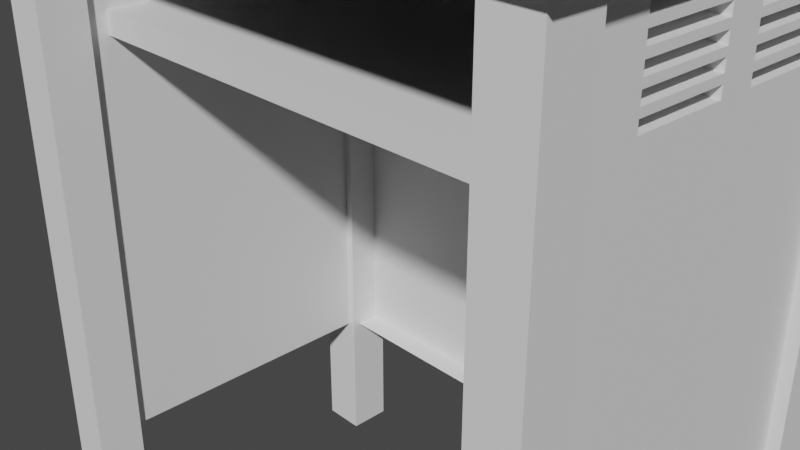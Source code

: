 # Source: teacher_desk.blend  (saved by Blender 3.2.14; exported with 4.5.12 LTS)
import bpy
from mathutils import Matrix  # noqa: F401  (used for matrix-valued properties, if any)

bpy.ops.wm.read_factory_settings(use_empty=True)
scene = bpy.context.scene
scene.name = 'Scene'

# ---- collections
col_collection = bpy.data.collections.new('Collection'); scene.collection.children.link(col_collection)

# ---- world
world_world = bpy.data.worlds.new('World'); scene.world = world_world
world_world.use_nodes = True; world_world.node_tree.nodes.clear()
_N = world_world.node_tree.nodes; _L = world_world.node_tree.links
n0 = _N.new('ShaderNodeOutputWorld'); n0.name = 'World Output'; n0.location = (300, 300)
n1 = _N.new('ShaderNodeBackground'); n1.name = 'Background'; n1.location = (10, 300)
n1.inputs[0].default_value = (0.05088, 0.05088, 0.05088, 1.0)
_L.new(n1.outputs[0], n0.inputs[0])
n0.is_active_output = True
world_world.color = (0.05088, 0.05088, 0.05088)
world_world.use_sun_shadow = False
world_world.sun_shadow_jitter_overblur = 0.0

# ---- cameras
cam_camera = bpy.data.cameras.new('Camera')
cam_camera.clip_end = 100.0
cam_camera.ortho_scale = 7.314

# ---- meshes
me_001 = bpy.data.meshes.new('큐브.001')
me_001.from_pydata([(-1.0, -1.0, -1.0), (-1.0, -1.0, 1.0), (-1.0, 1.0, -1.0), (1.0, -1.0, -1.0), (1.0, -1.0, 1.0), (1.0, 1.0, -1.0), (-1.0, 1.151, 1.0), (-1.0, 1.151, -1.0), (1.0, 1.151, -1.0), (1.0, 1.151, 1.0), (-1.098, -1.0, -1.0), (-1.098, -1.0, 1.0), (-1.098, 1.151, 1.0), (-1.098, 1.151, -1.0), (1.098, -1.0, -1.0), (1.098, -1.0, 1.0), (1.098, 1.151, 1.0), (1.098, 1.151, -1.0), (1.197, 1.301, 1.088), (1.197, 1.301, 1.0), (-1.197, 1.151, 1.0), (-1.197, 1.301, 1.088), (-1.197, 1.301, 1.0), (1.197, -1.151, 1.088), (1.197, -1.151, 1.0), (-1.197, -1.151, 1.0), (-1.197, -1.151, 1.088), (1.0, 0.2608, 0.8136), (1.0, 0.2608, 0.8502), (1.0, 0.782, 0.8502), (1.0, 0.782, 0.8136), (1.098, 0.2608, 0.8136), (1.098, 0.2608, 0.8502), (1.098, 0.782, 0.8136), (1.098, 0.782, 0.8502), (1.0, -0.4647, 0.8136), (1.0, -0.4647, 0.8502), (1.0, 0.05649, 0.8502), (1.0, 0.05649, 0.8136), (1.098, 0.05649, 0.8502), (1.098, -0.4647, 0.8136), (1.098, -0.4647, 0.8502), (1.098, 0.05649, 0.8136), (1.0, 0.782, 0.7879), (1.0, 0.782, 0.7513), (1.0, 0.2608, 0.7513), (1.0, 0.2608, 0.7879), (1.098, 0.782, 0.7879), (1.098, 0.782, 0.7513), (1.098, 0.2608, 0.7513), (1.098, 0.2608, 0.7879), (1.0, 0.05649, 0.7513), (1.0, 0.05649, 0.7879), (1.0, -0.4647, 0.7513), (1.0, -0.4647, 0.7879), (1.098, 0.05649, 0.7513), (1.098, 0.05649, 0.7879), (1.098, -0.4647, 0.7513), (1.098, -0.4647, 0.7879), (1.0, 0.782, 0.7267), (1.0, 0.782, 0.6901), (1.0, 0.2608, 0.6901), (1.0, 0.2608, 0.7267), (1.098, 0.782, 0.7267), (1.098, 0.782, 0.6901), (1.098, 0.2608, 0.6901), (1.098, 0.2608, 0.7267), (1.0, 0.05649, 0.6901), (1.0, 0.05649, 0.7267), (1.0, -0.4647, 0.6901), (1.0, -0.4647, 0.7267), (1.098, 0.05649, 0.6901), (1.098, 0.05649, 0.7267), (1.098, -0.4647, 0.6901), (1.098, -0.4647, 0.7267), (1.0, 0.782, 0.6645), (1.0, 0.782, 0.6278), (1.0, 0.2608, 0.6278), (1.0, 0.2608, 0.6645), (1.098, 0.782, 0.6645), (1.098, 0.782, 0.6278), (1.098, 0.2608, 0.6278), (1.098, 0.2608, 0.6645), (1.0, 0.05649, 0.6278), (1.0, 0.05649, 0.6645), (1.0, -0.4647, 0.6278), (1.0, -0.4647, 0.6645), (1.098, 0.05649, 0.6278), (1.098, 0.05649, 0.6645), (1.098, -0.4647, 0.6278), (1.098, -0.4647, 0.6645), (1.0, 0.2608, 0.912), (1.0, 0.782, 0.8753), (1.0, 0.782, 0.912), (1.0, 0.2608, 0.8753), (1.098, 0.2608, 0.912), (1.098, 0.782, 0.8753), (1.098, 0.782, 0.912), (1.098, 0.2608, 0.8753), (1.0, -0.2592, 0.912), (1.0, 0.04913, 0.8753), (1.0, -0.4647, 0.8753), (1.0, -0.4647, 0.912), (1.0, 0.05649, 0.8753), (1.0, 0.05649, 0.912), (1.098, -0.4647, 0.8753), (1.098, -0.4647, 0.912), (1.098, -0.2592, 0.912), (1.098, 0.04913, 0.8753), (1.098, 0.05649, 0.8753), (1.098, 0.05649, 0.912), (-1.0, 0.2608, 0.8502), (-1.0, 0.2608, 0.8136), (-1.0, 0.782, 0.8136), (-1.0, 0.782, 0.8502), (-1.098, 0.2608, 0.8502), (-1.098, 0.2608, 0.8136), (-1.098, 0.782, 0.8136), (-1.098, 0.782, 0.8502), (-1.0, 0.05649, 0.8502), (-1.0, -0.4647, 0.8136), (-1.0, -0.4647, 0.8502), (-1.0, 0.05649, 0.8136), (-1.098, 0.05649, 0.8502), (-1.098, -0.4647, 0.8136), (-1.098, -0.4647, 0.8502), (-1.098, 0.05649, 0.8136), (-1.0, 0.782, 0.7879), (-1.0, 0.782, 0.7513), (-1.0, 0.2608, 0.7513), (-1.0, 0.2608, 0.7879), (-1.098, 0.782, 0.7879), (-1.098, 0.782, 0.7513), (-1.098, 0.2608, 0.7513), (-1.098, 0.2608, 0.7879), (-1.0, 0.05649, 0.7513), (-1.0, 0.05649, 0.7879), (-1.0, -0.4647, 0.7513), (-1.0, -0.4647, 0.7879), (-1.098, 0.05649, 0.7513), (-1.098, 0.05649, 0.7879), (-1.098, -0.4647, 0.7513), (-1.098, -0.4647, 0.7879), (-1.0, 0.782, 0.7267), (-1.0, 0.782, 0.6901), (-1.0, 0.2608, 0.6901), (-1.0, 0.2608, 0.7267), (-1.098, 0.782, 0.7267), (-1.098, 0.782, 0.6901), (-1.098, 0.2608, 0.6901), (-1.098, 0.2608, 0.7267), (-1.0, 0.05649, 0.6901), (-1.0, 0.05649, 0.7267), (-1.0, -0.4647, 0.6901), (-1.0, -0.4647, 0.7267), (-1.098, 0.05649, 0.6901), (-1.098, 0.05649, 0.7267), (-1.098, -0.4647, 0.6901), (-1.098, -0.4647, 0.7267), (-1.0, 0.782, 0.6645), (-1.0, 0.782, 0.6278), (-1.0, 0.2608, 0.6278), (-1.0, 0.2608, 0.6645), (-1.098, 0.782, 0.6645), (-1.098, 0.782, 0.6278), (-1.098, 0.2608, 0.6278), (-1.098, 0.2608, 0.6645), (-1.0, 0.05649, 0.6278), (-1.0, 0.05649, 0.6645), (-1.0, -0.4647, 0.6278), (-1.0, -0.4647, 0.6645), (-1.098, 0.05649, 0.6278), (-1.098, 0.05649, 0.6645), (-1.098, -0.4647, 0.6278), (-1.098, -0.4647, 0.6645), (-1.0, 0.2608, 0.912), (-1.0, 0.782, 0.912), (-1.0, 0.782, 0.8753), (-1.0, 0.2608, 0.8753), (-1.098, 0.2608, 0.912), (-1.098, 0.782, 0.8753), (-1.098, 0.782, 0.912), (-1.098, 0.2608, 0.8753), (-1.0, -0.2592, 0.912), (-1.0, 0.05649, 0.8753), (-1.0, 0.04913, 0.8753), (-1.0, 0.05649, 0.912), (-1.0, -0.4647, 0.8753), (-1.0, -0.4647, 0.912), (-1.098, -0.4647, 0.8753), (-1.098, -0.4647, 0.912), (-1.098, -0.2592, 0.912), (-1.098, 0.04913, 0.8753), (-1.098, 0.05649, 0.8753), (-1.098, 0.05649, 0.912)], [], [(11, 1, 4, 15, 24, 25, 20, 12), (24, 15, 16, 9, 6, 12, 20, 22, 19), (9, 16, 15, 4, 1, 11, 12, 6), (62, 45, 44, 59), (53, 51, 68, 70), (78, 61, 60, 75), (27, 46, 45, 62, 61, 78, 77, 76, 75, 60, 59, 44, 43, 30, 29, 9, 8, 3, 4, 36, 35, 54, 53, 70, 69, 86, 85, 83, 84, 67, 68, 51, 52, 38, 37, 28), (69, 67, 84, 86), (35, 38, 52, 54), (46, 27, 30, 43), (37, 36, 4, 99, 102, 101, 100, 28), (92, 29, 28, 94), (104, 99, 4, 9, 29, 92, 93, 91, 94, 28, 100, 103), (184, 185, 111, 178, 175, 176, 177, 114, 6, 1, 183, 186), (178, 111, 114, 177), (122, 112, 111, 119), (1, 0, 7, 6, 114, 113, 127, 128, 143, 144, 159, 160, 161, 162, 145, 146, 129, 130, 112, 122, 136, 135, 152, 151, 168, 167, 169, 170, 153, 154, 137, 138, 120, 121, 119, 111, 185, 187, 188, 183), (168, 151, 153, 170), (159, 144, 145, 162), (152, 135, 137, 154), (143, 128, 129, 146), (136, 122, 120, 138), (127, 113, 112, 130), (7, 6, 9, 8), (0, 1, 11, 10), (8, 9, 16, 17), (4, 3, 14, 15), (42, 31, 32, 39), (47, 33, 31, 50), (63, 48, 49, 66), (72, 55, 57, 74), (88, 71, 73, 90), (106, 107, 15, 14, 17, 16, 34, 33, 47, 48, 63, 64, 79, 80, 81, 82, 65, 66, 49, 50, 31, 42, 56, 55, 72, 71, 88, 87, 89, 90, 73, 74, 57, 58, 40, 41, 39, 32, 108, 105), (79, 64, 65, 82), (56, 42, 40, 58), (32, 98, 95, 97, 96, 34, 16, 15, 107, 110, 109, 108), (98, 32, 34, 96), (4, 1, 6, 9), (26, 25, 24, 23), (14, 3, 5, 2, 0, 10, 13, 7, 8, 17), (19, 18, 23, 24), (22, 21, 18, 19), (134, 116, 117, 131), (150, 133, 132, 147), (166, 149, 148, 163), (157, 155, 172, 174), (192, 115, 123, 125, 124, 142, 141, 158, 157, 174, 173, 171, 172, 155, 156, 139, 140, 126, 116, 134, 133, 150, 149, 166, 165, 164, 163, 148, 147, 132, 131, 117, 118, 12, 13, 10, 11, 191, 190, 189), (141, 139, 156, 158), (124, 126, 140, 142), (115, 116, 126, 123), (180, 118, 115, 182), (11, 12, 118, 180, 181, 179, 182, 115, 192, 193, 194, 191), (21, 22, 25, 26), (18, 21, 26, 23), (6, 7, 13, 12), (29, 30, 33, 34), (31, 27, 28, 32), (29, 34, 32, 28), (30, 27, 31, 33), (39, 37, 38, 42), (40, 35, 36, 41), (37, 39, 41, 36), (38, 35, 40, 42), (43, 44, 48, 47), (49, 45, 46, 50), (43, 47, 50, 46), (44, 45, 49, 48), (52, 51, 55, 56), (57, 53, 54, 58), (52, 56, 58, 54), (55, 51, 53, 57), (59, 60, 64, 63), (65, 61, 62, 66), (59, 63, 66, 62), (60, 61, 65, 64), (68, 67, 71, 72), (73, 69, 70, 74), (68, 72, 74, 70), (71, 67, 69, 73), (75, 76, 80, 79), (81, 77, 78, 82), (75, 79, 82, 78), (76, 77, 81, 80), (84, 83, 87, 88), (89, 85, 86, 90), (84, 88, 90, 86), (87, 83, 85, 89), (93, 92, 96, 97), (98, 94, 91, 95), (93, 97, 95, 91), (92, 94, 98, 96), (104, 103, 109, 110), (105, 101, 102, 106), (99, 104, 110, 107, 106, 102), (108, 109, 103, 100, 101, 105), (117, 113, 114, 118), (115, 111, 112, 116), (118, 114, 111, 115), (112, 113, 117, 116), (126, 122, 119, 123), (125, 121, 120, 124), (121, 125, 123, 119), (120, 122, 126, 124), (132, 128, 127, 131), (134, 130, 129, 133), (131, 127, 130, 134), (133, 129, 128, 132), (139, 135, 136, 140), (142, 138, 137, 141), (138, 142, 140, 136), (137, 135, 139, 141), (148, 144, 143, 147), (150, 146, 145, 149), (147, 143, 146, 150), (149, 145, 144, 148), (155, 151, 152, 156), (158, 154, 153, 157), (154, 158, 156, 152), (153, 151, 155, 157), (164, 160, 159, 163), (166, 162, 161, 165), (163, 159, 162, 166), (165, 161, 160, 164), (171, 167, 168, 172), (174, 170, 169, 173), (170, 174, 172, 168), (169, 167, 171, 173), (180, 177, 176, 181), (179, 175, 178, 182), (181, 176, 175, 179), (178, 177, 180, 182), (184, 186, 194, 193), (190, 188, 187, 189), (183, 188, 190, 191, 194, 186), (187, 185, 184, 193, 192, 189)])
_uv = me_001.uv_layers.new(name='UV 맵')
_uv.uv.foreach_set('vector', [0.625, 1.0, 0.0, 0.0, 0.625, 0.75, 0.625, 0.75, 0.625, 0.75, 0.625, 0.0, 0.625, 0.25, 0.625, 0.25, 0.625, 0.75, 0.625, 0.75, 0.625, 0.5, 0.625, 0.5, 0.625, 0.25, 0.625, 0.25, 0.625, 0.25, 0.625, 0.25, 0.625, 0.5, 0.625, 0.5, 0.625, 0.5, 0.625, 0.75, 0.625, 0.75, 0.0, 0.0, 0.625, 1.0, 0.625, 0.25, 0.625, 0.25, 0.5908, 0.6034, 0.5939, 0.6034, 0.5939, 0.5429, 0.5908, 0.5429, 0.5939, 0.6878, 0.5939, 0.6272, 0.5908, 0.6272, 0.5908, 0.6878, 0.5831, 0.6034, 0.5863, 0.6034, 0.5863, 0.5429, 0.5831, 0.5429, 0.6017, 0.6034, 0.5985, 0.6034, 0.5939, 0.6034, 0.5908, 0.6034, 0.5863, 0.6034, 0.5831, 0.6034, 0.5785, 0.6034, 0.5785, 0.5429, 0.5831, 0.5429, 0.5863, 0.5429, 0.5908, 0.5429, 0.5939, 0.5429, 0.5985, 0.5429, 0.6017, 0.5429, 0.6063, 0.5429, 0.625, 0.5, 0.375, 0.5, 0.375, 0.75, 0.625, 0.75, 0.6063, 0.6878, 0.6017, 0.6878, 0.5985, 0.6878, 0.5939, 0.6878, 0.5908, 0.6878, 0.5863, 0.6878, 0.5831, 0.6878, 0.5785, 0.6878, 0.5785, 0.6272, 0.5831, 0.6272, 0.5863, 0.6272, 0.5908, 0.6272, 0.5939, 0.6272, 0.5985, 0.6272, 0.6017, 0.6272, 0.6063, 0.6272, 0.6063, 0.6034, 0.5863, 0.6878, 0.5863, 0.6272, 0.5831, 0.6272, 0.5831, 0.6878, 0.6017, 0.6878, 0.6017, 0.6272, 0.5985, 0.6272, 0.5985, 0.6878, 0.5985, 0.6034, 0.6017, 0.6034, 0.6017, 0.5429, 0.5985, 0.5429, 0.6063, 0.6272, 0.6063, 0.6878, 0.625, 0.75, 0.614, 0.6639, 0.614, 0.6878, 0.6094, 0.6878, 0.6094, 0.628, 0.6063, 0.6034, 0.6094, 0.5429, 0.6063, 0.5429, 0.6063, 0.6034, 0.6094, 0.6034, 0.614, 0.6272, 0.614, 0.6639, 0.625, 0.75, 0.625, 0.5, 0.6063, 0.5429, 0.6094, 0.5429, 0.614, 0.5429, 0.614, 0.6034, 0.6094, 0.6034, 0.6063, 0.6034, 0.6094, 0.628, 0.6094, 0.6272, 0.6094, 0.6316, 0.6094, 0.6341, 0.6063, 0.5603, 0.6094, 0.5603, 0.614, 0.5603, 0.614, 0.3786, 0.6094, 0.3786, 0.6063, 0.3786, 0.625, 0.25, 0.625, 1.0, 0.614, 0.7417, 0.614, 0.6316, 0.6094, 0.5603, 0.6063, 0.5603, 0.6063, 0.3786, 0.6094, 0.3786, 0.6017, 0.6316, 0.6017, 0.5603, 0.6063, 0.5603, 0.6063, 0.6316, 0.625, 1.0, 0.375, 1.0, 0.375, 0.25, 0.625, 0.25, 0.6063, 0.3786, 0.6017, 0.3786, 0.5985, 0.3786, 0.5939, 0.3786, 0.5908, 0.3786, 0.5863, 0.3786, 0.5831, 0.3786, 0.5785, 0.3786, 0.5785, 0.5603, 0.5831, 0.5603, 0.5863, 0.5603, 0.5908, 0.5603, 0.5939, 0.5603, 0.5985, 0.5603, 0.6017, 0.5603, 0.6017, 0.6316, 0.5985, 0.6316, 0.5939, 0.6316, 0.5908, 0.6316, 0.5863, 0.6316, 0.5831, 0.6316, 0.5785, 0.6316, 0.5785, 0.8133, 0.5831, 0.8133, 0.5863, 0.8133, 0.5908, 0.8133, 0.5939, 0.8133, 0.5985, 0.8133, 0.6017, 0.8133, 0.6063, 0.8133, 0.6063, 0.6316, 0.6063, 0.5603, 0.6094, 0.6341, 0.6094, 0.8133, 0.614, 0.8133, 0.614, 0.7417, 0.5831, 0.6316, 0.5863, 0.6316, 0.5863, 0.8133, 0.5831, 0.8133, 0.5831, 0.3786, 0.5863, 0.3786, 0.5863, 0.5603, 0.5831, 0.5603, 0.5908, 0.6316, 0.5939, 0.6316, 0.5939, 0.8133, 0.5908, 0.8133, 0.5908, 0.3786, 0.5939, 0.3786, 0.5939, 0.5603, 0.5908, 0.5603, 0.5985, 0.6316, 0.6017, 0.6316, 0.6017, 0.8133, 0.5985, 0.8133, 0.5985, 0.3786, 0.6017, 0.3786, 0.6017, 0.5603, 0.5985, 0.5603, 0.375, 0.25, 0.625, 0.25, 0.625, 0.5, 0.375, 0.5, 0.375, 1.0, 0.625, 1.0, 0.625, 1.0, 0.375, 1.0, 0.375, 0.5, 0.625, 0.5, 0.625, 0.5, 0.375, 0.5, 0.625, 0.75, 0.375, 0.75, 0.375, 0.75, 0.625, 0.75, 0.6017, 0.6272, 0.6017, 0.6034, 0.6063, 0.6034, 0.6063, 0.6272, 0.5985, 0.5429, 0.6017, 0.5429, 0.6017, 0.6034, 0.5985, 0.6034, 0.5908, 0.5429, 0.5939, 0.5429, 0.5939, 0.6034, 0.5908, 0.6034, 0.5908, 0.6272, 0.5939, 0.6272, 0.5939, 0.6878, 0.5908, 0.6878, 0.5831, 0.6272, 0.5863, 0.6272, 0.5863, 0.6878, 0.5831, 0.6878, 0.614, 0.6878, 0.614, 0.6639, 0.625, 0.75, 0.375, 0.75, 0.375, 0.5, 0.625, 0.5, 0.6063, 0.5429, 0.6017, 0.5429, 0.5985, 0.5429, 0.5939, 0.5429, 0.5908, 0.5429, 0.5863, 0.5429, 0.5831, 0.5429, 0.5785, 0.5429, 0.5785, 0.6034, 0.5831, 0.6034, 0.5863, 0.6034, 0.5908, 0.6034, 0.5939, 0.6034, 0.5985, 0.6034, 0.6017, 0.6034, 0.6017, 0.6272, 0.5985, 0.6272, 0.5939, 0.6272, 0.5908, 0.6272, 0.5863, 0.6272, 0.5831, 0.6272, 0.5785, 0.6272, 0.5785, 0.6878, 0.5831, 0.6878, 0.5863, 0.6878, 0.5908, 0.6878, 0.5939, 0.6878, 0.5985, 0.6878, 0.6017, 0.6878, 0.6063, 0.6878, 0.6063, 0.6272, 0.6063, 0.6034, 0.6094, 0.628, 0.6094, 0.6878, 0.5831, 0.5429, 0.5863, 0.5429, 0.5863, 0.6034, 0.5831, 0.6034, 0.5985, 0.6272, 0.6017, 0.6272, 0.6017, 0.6878, 0.5985, 0.6878, 0.6063, 0.6034, 0.6094, 0.6034, 0.614, 0.6034, 0.614, 0.5429, 0.6094, 0.5429, 0.6063, 0.5429, 0.625, 0.5, 0.625, 0.75, 0.614, 0.6639, 0.614, 0.6272, 0.6094, 0.6272, 0.6094, 0.628, 0.6094, 0.6034, 0.6063, 0.6034, 0.6063, 0.5429, 0.6094, 0.5429, 0.625, 0.75, 0.0, 0.0, 0.625, 0.25, 0.625, 0.5, 0.625, 1.0, 0.625, 1.0, 0.625, 0.75, 0.625, 0.75, 0.375, 0.75, 0.375, 0.75, 0.375, 0.5, 0.125, 0.5, 0.125, 0.75, 0.125, 0.75, 0.125, 0.5, 0.125, 0.5, 0.375, 0.5, 0.375, 0.5, 0.625, 0.5, 0.625, 0.5, 0.625, 0.75, 0.625, 0.75, 0.625, 0.25, 0.625, 0.25, 0.625, 0.5, 0.625, 0.5, 0.5985, 0.1466, 0.6017, 0.1466, 0.6017, 0.2071, 0.5985, 0.2071, 0.5908, 0.1466, 0.5939, 0.1466, 0.5939, 0.2071, 0.5908, 0.2071, 0.5831, 0.1466, 0.5863, 0.1466, 0.5863, 0.2071, 0.5831, 0.2071, 0.5863, 0.06222, 0.5863, 0.1228, 0.5831, 0.1228, 0.5831, 0.06222, 0.6094, 0.122, 0.6063, 0.1466, 0.6063, 0.1228, 0.6063, 0.06222, 0.6017, 0.06222, 0.5985, 0.06222, 0.5939, 0.06222, 0.5908, 0.06222, 0.5863, 0.06222, 0.5831, 0.06222, 0.5785, 0.06222, 0.5785, 0.1228, 0.5831, 0.1228, 0.5863, 0.1228, 0.5908, 0.1228, 0.5939, 0.1228, 0.5985, 0.1228, 0.6017, 0.1228, 0.6017, 0.1466, 0.5985, 0.1466, 0.5939, 0.1466, 0.5908, 0.1466, 0.5863, 0.1466, 0.5831, 0.1466, 0.5785, 0.1466, 0.5785, 0.2071, 0.5831, 0.2071, 0.5863, 0.2071, 0.5908, 0.2071, 0.5939, 0.2071, 0.5985, 0.2071, 0.6017, 0.2071, 0.6063, 0.2071, 0.625, 0.25, 0.375, 0.25, 0.375, 0.0, 0.625, 0.0, 0.614, 0.08611, 0.614, 0.06222, 0.6094, 0.06222, 0.5939, 0.06222, 0.5939, 0.1228, 0.5908, 0.1228, 0.5908, 0.06222, 0.6017, 0.06222, 0.6017, 0.1228, 0.5985, 0.1228, 0.5985, 0.06222, 0.6063, 0.1466, 0.6017, 0.1466, 0.6017, 0.1228, 0.6063, 0.1228, 0.6094, 0.2071, 0.6063, 0.2071, 0.6063, 0.1466, 0.6094, 0.1466, 0.625, 0.0, 0.625, 0.25, 0.6063, 0.2071, 0.6094, 0.2071, 0.614, 0.2071, 0.614, 0.1466, 0.6094, 0.1466, 0.6063, 0.1466, 0.6094, 0.122, 0.6094, 0.1228, 0.614, 0.1228, 0.614, 0.08611, 0.625, 0.25, 0.625, 0.25, 0.625, 1.0, 0.625, 1.0, 0.625, 0.5, 0.625, 0.25, 0.625, 1.0, 0.625, 0.75, 0.625, 0.25, 0.375, 0.25, 0.125, 0.5, 0.625, 0.25, 0.375, 0.3126, 0.625, 0.3126, 0.625, 0.389, 0.375, 0.389, 0.625, 0.861, 0.625, 0.9374, 0.375, 0.9374, 0.375, 0.861, 0.1876, 0.5, 0.264, 0.5, 0.264, 0.75, 0.1876, 0.75, 0.8124, 0.5, 0.8124, 0.75, 0.736, 0.75, 0.736, 0.5, 0.375, 0.389, 0.375, 0.3126, 0.625, 0.3126, 0.625, 0.389, 0.625, 0.861, 0.625, 0.9374, 0.375, 0.9374, 0.375, 0.861, 0.1876, 0.5, 0.264, 0.5, 0.264, 0.75, 0.1876, 0.75, 0.8124, 0.5, 0.8124, 0.75, 0.736, 0.75, 0.736, 0.5, 0.375, 0.3126, 0.625, 0.3126, 0.625, 0.389, 0.375, 0.389, 0.625, 0.861, 0.625, 0.9374, 0.375, 0.9374, 0.375, 0.861, 0.1876, 0.5, 0.264, 0.5, 0.264, 0.75, 0.1876, 0.75, 0.8124, 0.5, 0.8124, 0.75, 0.736, 0.75, 0.736, 0.5, 0.375, 0.3126, 0.625, 0.3126, 0.625, 0.389, 0.375, 0.389, 0.625, 0.861, 0.625, 0.9374, 0.375, 0.9374, 0.375, 0.861, 0.1876, 0.5, 0.264, 0.5, 0.264, 0.75, 0.1876, 0.75, 0.736, 0.5, 0.8124, 0.5, 0.8124, 0.75, 0.736, 0.75, 0.375, 0.3126, 0.625, 0.3126, 0.625, 0.389, 0.375, 0.389, 0.625, 0.861, 0.625, 0.9374, 0.375, 0.9374, 0.375, 0.861, 0.1876, 0.5, 0.264, 0.5, 0.264, 0.75, 0.1876, 0.75, 0.8124, 0.5, 0.8124, 0.75, 0.736, 0.75, 0.736, 0.5, 0.375, 0.3126, 0.625, 0.3126, 0.625, 0.389, 0.375, 0.389, 0.625, 0.861, 0.625, 0.9374, 0.375, 0.9374, 0.375, 0.861, 0.1876, 0.5, 0.264, 0.5, 0.264, 0.75, 0.1876, 0.75, 0.736, 0.5, 0.8124, 0.5, 0.8124, 0.75, 0.736, 0.75, 0.375, 0.3126, 0.625, 0.3126, 0.625, 0.389, 0.375, 0.389, 0.625, 0.861, 0.625, 0.9374, 0.375, 0.9374, 0.375, 0.861, 0.1876, 0.5, 0.264, 0.5, 0.264, 0.75, 0.1876, 0.75, 0.8124, 0.5, 0.8124, 0.75, 0.736, 0.75, 0.736, 0.5, 0.375, 0.3126, 0.625, 0.3126, 0.625, 0.389, 0.375, 0.389, 0.625, 0.861, 0.625, 0.9374, 0.375, 0.9374, 0.375, 0.861, 0.1876, 0.5, 0.264, 0.5, 0.264, 0.75, 0.1876, 0.75, 0.736, 0.5, 0.8124, 0.5, 0.8124, 0.75, 0.736, 0.75, 0.375, 0.3126, 0.625, 0.3126, 0.625, 0.389, 0.375, 0.389, 0.625, 0.861, 0.625, 0.9374, 0.375, 0.9374, 0.375, 0.861, 0.1876, 0.5, 0.264, 0.5, 0.264, 0.75, 0.1876, 0.75, 0.8124, 0.5, 0.8124, 0.75, 0.736, 0.75, 0.736, 0.5, 0.375, 0.3126, 0.625, 0.3126, 0.625, 0.389, 0.375, 0.389, 0.625, 0.861, 0.625, 0.9374, 0.375, 0.9374, 0.375, 0.861, 0.1876, 0.6514, 0.1876, 0.5, 0.264, 0.5, 0.264, 0.6514, 0.264, 0.75, 0.1876, 0.75, 0.736, 0.5035, 0.736, 0.5, 0.8124, 0.5, 0.8124, 0.5035, 0.8124, 0.75, 0.736, 0.75, 0.625, 0.3341, 0.625, 0.4203, 0.375, 0.4203, 0.375, 0.3341, 0.375, 0.9159, 0.375, 0.8297, 0.625, 0.8297, 0.625, 0.9159, 0.2091, 0.5, 0.2953, 0.5, 0.2953, 0.75, 0.2091, 0.75, 0.7047, 0.75, 0.7047, 0.5, 0.7909, 0.5, 0.7909, 0.75, 0.625, 0.3341, 0.625, 0.4203, 0.375, 0.4203, 0.375, 0.3341, 0.375, 0.9159, 0.375, 0.8297, 0.625, 0.8297, 0.625, 0.9159, 0.2953, 0.75, 0.2091, 0.75, 0.2091, 0.5, 0.2953, 0.5, 0.7047, 0.75, 0.7047, 0.5, 0.7909, 0.5, 0.7909, 0.75, 0.625, 0.3341, 0.625, 0.4203, 0.375, 0.4203, 0.375, 0.3341, 0.375, 0.9159, 0.375, 0.8297, 0.625, 0.8297, 0.625, 0.9159, 0.2091, 0.5, 0.2953, 0.5, 0.2953, 0.75, 0.2091, 0.75, 0.7909, 0.75, 0.7047, 0.75, 0.7047, 0.5, 0.7909, 0.5, 0.625, 0.3341, 0.625, 0.4203, 0.375, 0.4203, 0.375, 0.3341, 0.375, 0.9159, 0.375, 0.8297, 0.625, 0.8297, 0.625, 0.9159, 0.2953, 0.75, 0.2091, 0.75, 0.2091, 0.5, 0.2953, 0.5, 0.7047, 0.75, 0.7047, 0.5, 0.7909, 0.5, 0.7909, 0.75, 0.625, 0.3341, 0.625, 0.4203, 0.375, 0.4203, 0.375, 0.3341, 0.375, 0.9159, 0.375, 0.8297, 0.625, 0.8297, 0.625, 0.9159, 0.2091, 0.5, 0.2953, 0.5, 0.2953, 0.75, 0.2091, 0.75, 0.7909, 0.75, 0.7047, 0.75, 0.7047, 0.5, 0.7909, 0.5, 0.625, 0.3341, 0.625, 0.4203, 0.375, 0.4203, 0.375, 0.3341, 0.375, 0.9159, 0.375, 0.8297, 0.625, 0.8297, 0.625, 0.9159, 0.2953, 0.75, 0.2091, 0.75, 0.2091, 0.5, 0.2953, 0.5, 0.7047, 0.75, 0.7047, 0.5, 0.7909, 0.5, 0.7909, 0.75, 0.625, 0.3341, 0.625, 0.4203, 0.375, 0.4203, 0.375, 0.3341, 0.375, 0.9159, 0.375, 0.8297, 0.625, 0.8297, 0.625, 0.9159, 0.2091, 0.5, 0.2953, 0.5, 0.2953, 0.75, 0.2091, 0.75, 0.7909, 0.75, 0.7047, 0.75, 0.7047, 0.5, 0.7909, 0.5, 0.625, 0.3341, 0.625, 0.4203, 0.375, 0.4203, 0.375, 0.3341, 0.375, 0.9159, 0.375, 0.8297, 0.625, 0.8297, 0.625, 0.9159, 0.2953, 0.75, 0.2091, 0.75, 0.2091, 0.5, 0.2953, 0.5, 0.7047, 0.75, 0.7047, 0.5, 0.7909, 0.5, 0.7909, 0.75, 0.625, 0.3341, 0.625, 0.4203, 0.375, 0.4203, 0.375, 0.3341, 0.375, 0.9159, 0.375, 0.8297, 0.625, 0.8297, 0.625, 0.9159, 0.2091, 0.5, 0.2953, 0.5, 0.2953, 0.75, 0.2091, 0.75, 0.7047, 0.75, 0.7047, 0.5, 0.7909, 0.5, 0.7909, 0.75, 0.625, 0.4203, 0.375, 0.4203, 0.375, 0.3341, 0.625, 0.3341, 0.375, 0.9159, 0.375, 0.8297, 0.625, 0.8297, 0.625, 0.9159, 0.2953, 0.6514, 0.2953, 0.75, 0.2091, 0.75, 0.2091, 0.6514, 0.2091, 0.5, 0.2953, 0.5, 0.7047, 0.75, 0.7047, 0.5035, 0.7047, 0.5, 0.7909, 0.5, 0.7909, 0.5035, 0.7909, 0.75])
me_001.materials.append(None)
me_001.update()
me_002 = bpy.data.meshes.new('큐브.002')
me_002.from_pydata([(-1.0, -1.0, -1.0), (-1.0, -1.0, 1.0), (-1.0, 1.0, -1.0), (-1.0, 1.0, 1.0), (1.0, -1.0, -1.0), (1.0, -1.0, 1.0), (1.0, 1.0, -1.0), (1.0, 1.0, 1.0)], [], [(0, 1, 3, 2), (2, 3, 7, 6), (6, 7, 5, 4), (4, 5, 1, 0), (2, 6, 4, 0), (7, 3, 1, 5)])
_uv = me_002.uv_layers.new(name='UV 맵')
_uv.uv.foreach_set('vector', [0.375, 0.0, 0.625, 0.0, 0.625, 0.25, 0.375, 0.25, 0.375, 0.25, 0.625, 0.25, 0.625, 0.5, 0.375, 0.5, 0.375, 0.5, 0.625, 0.5, 0.625, 0.75, 0.375, 0.75, 0.375, 0.75, 0.625, 0.75, 0.625, 1.0, 0.375, 1.0, 0.125, 0.5, 0.375, 0.5, 0.375, 0.75, 0.125, 0.75, 0.625, 0.5, 0.875, 0.5, 0.875, 0.75, 0.625, 0.75])
me_002.update()
me_003 = bpy.data.meshes.new('큐브.003')
me_003.from_pydata([(-1.0, -1.0, -1.0), (-1.0, -1.0, 1.0), (-1.0, 1.0, -1.0), (-1.0, 1.0, 1.0), (1.0, -1.0, -1.0), (1.0, -1.0, 1.0), (1.0, 1.0, -1.0), (1.0, 1.0, 1.0)], [], [(0, 1, 3, 2), (2, 3, 7, 6), (6, 7, 5, 4), (4, 5, 1, 0), (2, 6, 4, 0), (7, 3, 1, 5)])
_uv = me_003.uv_layers.new(name='UV 맵')
_uv.uv.foreach_set('vector', [0.375, 0.0, 0.625, 0.0, 0.625, 0.25, 0.375, 0.25, 0.375, 0.25, 0.625, 0.25, 0.625, 0.5, 0.375, 0.5, 0.375, 0.5, 0.625, 0.5, 0.625, 0.75, 0.375, 0.75, 0.375, 0.75, 0.625, 0.75, 0.625, 1.0, 0.375, 1.0, 0.125, 0.5, 0.375, 0.5, 0.375, 0.75, 0.125, 0.75, 0.625, 0.5, 0.875, 0.5, 0.875, 0.75, 0.625, 0.75])
me_003.update()
me_004 = bpy.data.meshes.new('큐브.004')
me_004.from_pydata([(-1.0, -1.0, -1.0), (-1.0, -1.0, 1.0), (-1.0, 1.0, -1.0), (-1.0, 1.0, 1.0), (1.0, -1.0, -1.0), (1.0, -1.0, 1.0), (1.0, 1.0, -1.0), (1.0, 1.0, 1.0)], [], [(0, 1, 3, 2), (2, 3, 7, 6), (6, 7, 5, 4), (4, 5, 1, 0), (2, 6, 4, 0), (7, 3, 1, 5)])
_uv = me_004.uv_layers.new(name='UV 맵')
_uv.uv.foreach_set('vector', [0.375, 0.0, 0.625, 0.0, 0.625, 0.25, 0.375, 0.25, 0.375, 0.25, 0.625, 0.25, 0.625, 0.5, 0.375, 0.5, 0.375, 0.5, 0.625, 0.5, 0.625, 0.75, 0.375, 0.75, 0.375, 0.75, 0.625, 0.75, 0.625, 1.0, 0.375, 1.0, 0.125, 0.5, 0.375, 0.5, 0.375, 0.75, 0.125, 0.75, 0.625, 0.5, 0.875, 0.5, 0.875, 0.75, 0.625, 0.75])
me_004.update()

# ---- objects
ob_camera = bpy.data.objects.new('Camera', cam_camera)
ob_x = bpy.data.objects.new('큐브', me_001)
ob_002 = bpy.data.objects.new('큐브.002', me_002)
ob_001 = bpy.data.objects.new('큐브.001', me_003)
ob_003 = bpy.data.objects.new('큐브.003', me_004)

# ---- transforms, parenting, visibility, modifiers, constraints
ob_camera.location = (7.359, -6.926, 4.958)
ob_camera.rotation_euler = (1.109, 0.0, 0.8149)
ob_camera.lock_rotations_4d = False
ob_camera.empty_display_type = 'ARROWS'
ob_camera.color = (0.0, 0.0, 0.0, 0.0)
ob_camera.display_type = 'WIRE'
ob_camera.lineart.crease_threshold = 0.0
ob_x.location = (0.0, 0.0, 0.0)
ob_x.scale = (3.047, 1.991, 3.391)
ob_002.location = (3.219, -1.875, -0.8449)
ob_002.scale = (0.2759, 0.2759, 4.296)
_m = ob_002.modifiers.new('미러', 'MIRROR')
_m.mirror_object = ob_x
ob_001.location = (3.219, 2.162, -0.8449)
ob_001.scale = (0.2759, 0.2759, 4.296)
_m = ob_001.modifiers.new('미러', 'MIRROR')
_m.mirror_object = ob_x
ob_003.location = (0.0, 0.4773, 1.661)
ob_003.scale = (3.203, -1.812, 0.1404)

# ---- collection membership
col_collection.objects.link(ob_camera)
col_collection.objects.link(ob_x)
col_collection.objects.link(ob_002)
col_collection.objects.link(ob_001)
col_collection.objects.link(ob_003)

# ---- scene / render settings (as saved in the file)
scene.camera = ob_camera
scene.frame_start = 1; scene.frame_end = 250; scene.frame_set(243)
scene.render.engine = 'BLENDER_EEVEE_NEXT'
scene.cycles.sampling_pattern = 'TABULATED_SOBOL'
scene.cycles.use_light_tree = False
scene.view_settings.view_transform = 'Filmic'
bpy.context.view_layer.update()

# ---- added for rendering (the .blend has no usable light): sun
light_auto_sun = bpy.data.lights.new('AutoSun', 'SUN')
light_auto_sun.energy = 3.0
light_auto_sun.angle = 0.0523599
ob_auto_sun = bpy.data.objects.new('AutoSun', light_auto_sun)
scene.collection.objects.link(ob_auto_sun)
ob_auto_sun.rotation_euler = (0.872665, 0.174533, 0.523599)
bpy.context.view_layer.update()
